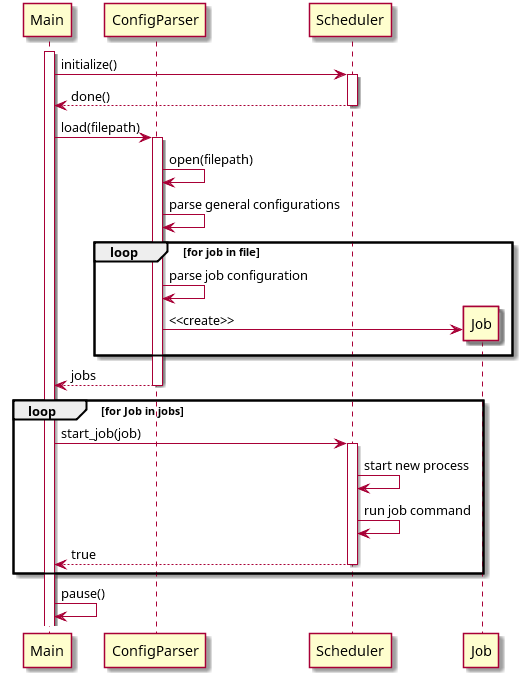

The diagram above was rendered by PlantUML. Its source (embedded in the PNG):
@startuml
participant Main
participant ConfigParser
participant Scheduler

activate Main
Main->Scheduler: initialize()

activate Scheduler
Main<--Scheduler: done()
deactivate Scheduler

Main->ConfigParser: load(filepath)

activate ConfigParser
ConfigParser->ConfigParser: open(filepath)
ConfigParser->ConfigParser: parse general configurations
loop for job in file
    ConfigParser->ConfigParser: parse job configuration
    create Job 
    ConfigParser->Job: <<create>>

end
Main<--ConfigParser: jobs
deactivate ConfigParser

loop for Job in jobs 
    Main->Scheduler: start_job(job)

    activate Scheduler
    Scheduler->Scheduler: start new process
    Scheduler->Scheduler: run job command
    Main<--Scheduler: true
    deactivate Scheduler

end

Main->Main: pause()
@enduml